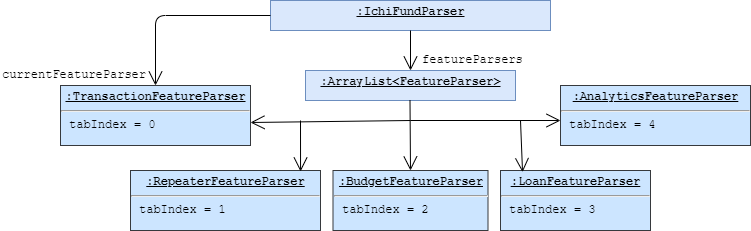

The diagram above was exported from draw.io. Its source (the exported page's mxGraphModel, read from the mxfile embedded in the PNG):
<mxGraphModel dx="706" dy="446" grid="1" gridSize="10" guides="1" tooltips="1" connect="1" arrows="1" fold="1" page="1" pageScale="1" pageWidth="1100" pageHeight="850" background="#ffffff" math="0" shadow="0">
  <root>
    <mxCell id="0" />
    <mxCell id="1" parent="0" />
    <mxCell id="0wHXEAigvxALlEjy8OKV-3" value="&lt;p style=&quot;margin: 0px ; margin-top: 4px ; text-align: center ; text-decoration: underline&quot;&gt;&lt;b&gt;:IchiFundParser&lt;/b&gt;&lt;/p&gt;&lt;p style=&quot;margin: 0px ; margin-left: 8px&quot;&gt;&lt;br&gt;&lt;/p&gt;" style="verticalAlign=top;align=left;overflow=fill;fontSize=12;fontFamily=Courier New;html=1;fillColor=#dae8fc;strokeColor=#6c8ebf;" parent="1" vertex="1">
      <mxGeometry x="340" y="100" width="280" height="30" as="geometry" />
    </mxCell>
    <mxCell id="0wHXEAigvxALlEjy8OKV-5" value="&lt;p style=&quot;margin: 0px ; margin-top: 4px ; text-align: center ; text-decoration: underline&quot;&gt;&lt;b&gt;:ArrayList&amp;lt;FeatureParser&amp;gt;&lt;/b&gt;&lt;/p&gt;&lt;p style=&quot;margin: 0px ; margin-left: 8px&quot;&gt;&lt;br&gt;&lt;/p&gt;" style="verticalAlign=top;align=left;overflow=fill;fontSize=12;fontFamily=Courier New;html=1;fillColor=#dae8fc;strokeColor=#6c8ebf;" parent="1" vertex="1">
      <mxGeometry x="375" y="170" width="210" height="30" as="geometry" />
    </mxCell>
    <mxCell id="0wHXEAigvxALlEjy8OKV-6" value="&lt;p style=&quot;margin: 0px ; margin-top: 4px ; text-align: center ; text-decoration: underline&quot;&gt;&lt;b&gt;:TransactionFeatureParser&lt;/b&gt;&lt;/p&gt;&lt;hr&gt;&lt;p style=&quot;margin: 0px ; margin-left: 8px&quot;&gt;tabIndex = 0&lt;/p&gt;" style="verticalAlign=top;align=left;overflow=fill;fontSize=12;fontFamily=Courier New;html=1;fillColor=#cce5ff;strokeColor=#36393d;" parent="1" vertex="1">
      <mxGeometry x="130" y="185" width="190" height="60" as="geometry" />
    </mxCell>
    <mxCell id="0wHXEAigvxALlEjy8OKV-7" value="&lt;p style=&quot;margin: 0px ; margin-top: 4px ; text-align: center ; text-decoration: underline&quot;&gt;&lt;b&gt;:RepeaterFeatureParser&lt;/b&gt;&lt;/p&gt;&lt;hr&gt;&lt;p style=&quot;margin: 0px ; margin-left: 8px&quot;&gt;tabIndex = 1&lt;/p&gt;" style="verticalAlign=top;align=left;overflow=fill;fontSize=12;fontFamily=Courier New;html=1;fillColor=#cce5ff;strokeColor=#36393d;" parent="1" vertex="1">
      <mxGeometry x="200" y="270" width="190" height="60" as="geometry" />
    </mxCell>
    <mxCell id="0wHXEAigvxALlEjy8OKV-8" value="&lt;p style=&quot;margin: 0px ; margin-top: 4px ; text-align: center ; text-decoration: underline&quot;&gt;&lt;b&gt;:BudgetFeatureParser&lt;/b&gt;&lt;/p&gt;&lt;hr&gt;&lt;p style=&quot;margin: 0px ; margin-left: 8px&quot;&gt;tabIndex = 2&lt;/p&gt;" style="verticalAlign=top;align=left;overflow=fill;fontSize=12;fontFamily=Courier New;html=1;fillColor=#cce5ff;strokeColor=#36393d;" parent="1" vertex="1">
      <mxGeometry x="402.5" y="270" width="155" height="60" as="geometry" />
    </mxCell>
    <mxCell id="0wHXEAigvxALlEjy8OKV-9" value="&lt;p style=&quot;margin: 0px ; margin-top: 4px ; text-align: center ; text-decoration: underline&quot;&gt;&lt;b&gt;:LoanFeatureParser&lt;/b&gt;&lt;/p&gt;&lt;hr&gt;&lt;p style=&quot;margin: 0px ; margin-left: 8px&quot;&gt;tabIndex = 3&lt;/p&gt;" style="verticalAlign=top;align=left;overflow=fill;fontSize=12;fontFamily=Courier New;html=1;fillColor=#cce5ff;strokeColor=#36393d;" parent="1" vertex="1">
      <mxGeometry x="570" y="270" width="150" height="60" as="geometry" />
    </mxCell>
    <mxCell id="0wHXEAigvxALlEjy8OKV-10" value="&lt;p style=&quot;margin: 0px ; margin-top: 4px ; text-align: center ; text-decoration: underline&quot;&gt;&lt;b&gt;:AnalyticsFeatureParser&lt;/b&gt;&lt;/p&gt;&lt;hr&gt;&lt;p style=&quot;margin: 0px ; margin-left: 8px&quot;&gt;tabIndex = 4&lt;/p&gt;" style="verticalAlign=top;align=left;overflow=fill;fontSize=12;fontFamily=Courier New;html=1;fillColor=#cce5ff;strokeColor=#36393d;" parent="1" vertex="1">
      <mxGeometry x="630" y="185" width="190" height="60" as="geometry" />
    </mxCell>
    <mxCell id="0wHXEAigvxALlEjy8OKV-14" value="" style="endArrow=open;endFill=1;endSize=12;html=1;fontFamily=Courier New;exitX=0.5;exitY=1;exitDx=0;exitDy=0;entryX=0.5;entryY=0;entryDx=0;entryDy=0;" parent="1" source="0wHXEAigvxALlEjy8OKV-3" target="0wHXEAigvxALlEjy8OKV-5" edge="1">
      <mxGeometry width="160" relative="1" as="geometry">
        <mxPoint x="405" y="150" as="sourcePoint" />
        <mxPoint x="565" y="150" as="targetPoint" />
      </mxGeometry>
    </mxCell>
    <mxCell id="0wHXEAigvxALlEjy8OKV-15" value="" style="endArrow=open;endFill=1;endSize=12;html=1;fontFamily=Courier New;exitX=0.5;exitY=1;exitDx=0;exitDy=0;entryX=0.5;entryY=0;entryDx=0;entryDy=0;" parent="1" target="0wHXEAigvxALlEjy8OKV-8" edge="1">
      <mxGeometry width="160" relative="1" as="geometry">
        <mxPoint x="479.5" y="200" as="sourcePoint" />
        <mxPoint x="479.5" y="240" as="targetPoint" />
      </mxGeometry>
    </mxCell>
    <mxCell id="0wHXEAigvxALlEjy8OKV-16" value="" style="endArrow=open;endFill=1;endSize=12;html=1;fontFamily=Courier New;" parent="1" edge="1">
      <mxGeometry width="160" relative="1" as="geometry">
        <mxPoint x="480" y="220" as="sourcePoint" />
        <mxPoint x="320" y="222" as="targetPoint" />
      </mxGeometry>
    </mxCell>
    <mxCell id="0wHXEAigvxALlEjy8OKV-20" value="" style="endArrow=open;endFill=1;endSize=12;html=1;fontFamily=Courier New;" parent="1" edge="1">
      <mxGeometry width="160" relative="1" as="geometry">
        <mxPoint x="480" y="220" as="sourcePoint" />
        <mxPoint x="630" y="220" as="targetPoint" />
      </mxGeometry>
    </mxCell>
    <mxCell id="0wHXEAigvxALlEjy8OKV-21" value="" style="endArrow=open;endFill=1;endSize=12;html=1;fontFamily=Courier New;entryX=0.895;entryY=0.017;entryDx=0;entryDy=0;entryPerimeter=0;" parent="1" target="0wHXEAigvxALlEjy8OKV-7" edge="1">
      <mxGeometry width="160" relative="1" as="geometry">
        <mxPoint x="370" y="220" as="sourcePoint" />
        <mxPoint x="520" y="240" as="targetPoint" />
      </mxGeometry>
    </mxCell>
    <mxCell id="0wHXEAigvxALlEjy8OKV-22" value="" style="endArrow=open;endFill=1;endSize=12;html=1;fontFamily=Courier New;entryX=0.147;entryY=0.028;entryDx=0;entryDy=0;entryPerimeter=0;" parent="1" target="0wHXEAigvxALlEjy8OKV-9" edge="1">
      <mxGeometry width="160" relative="1" as="geometry">
        <mxPoint x="590" y="220" as="sourcePoint" />
        <mxPoint x="612.5" y="270" as="targetPoint" />
      </mxGeometry>
    </mxCell>
    <mxCell id="0wHXEAigvxALlEjy8OKV-23" value="" style="endArrow=open;endFill=1;endSize=12;html=1;fontFamily=Courier New;exitX=0;exitY=0.5;exitDx=0;exitDy=0;entryX=0.5;entryY=0;entryDx=0;entryDy=0;" parent="1" source="0wHXEAigvxALlEjy8OKV-3" target="0wHXEAigvxALlEjy8OKV-6" edge="1">
      <mxGeometry width="160" relative="1" as="geometry">
        <mxPoint x="200" y="110" as="sourcePoint" />
        <mxPoint x="360" y="110" as="targetPoint" />
        <Array as="points">
          <mxPoint x="225" y="115" />
        </Array>
      </mxGeometry>
    </mxCell>
    <mxCell id="0wHXEAigvxALlEjy8OKV-24" value="currentFeatureParser" style="text;html=1;resizable=0;points=[];autosize=1;align=left;verticalAlign=top;spacingTop=-4;fontFamily=Courier New;" parent="1" vertex="1">
      <mxGeometry x="70" y="165" width="160" height="20" as="geometry" />
    </mxCell>
    <mxCell id="0wHXEAigvxALlEjy8OKV-25" value="featureParsers" style="text;html=1;resizable=0;points=[];autosize=1;align=left;verticalAlign=top;spacingTop=-4;fontFamily=Courier New;" parent="1" vertex="1">
      <mxGeometry x="490" y="150" width="120" height="20" as="geometry" />
    </mxCell>
  </root>
</mxGraphModel>